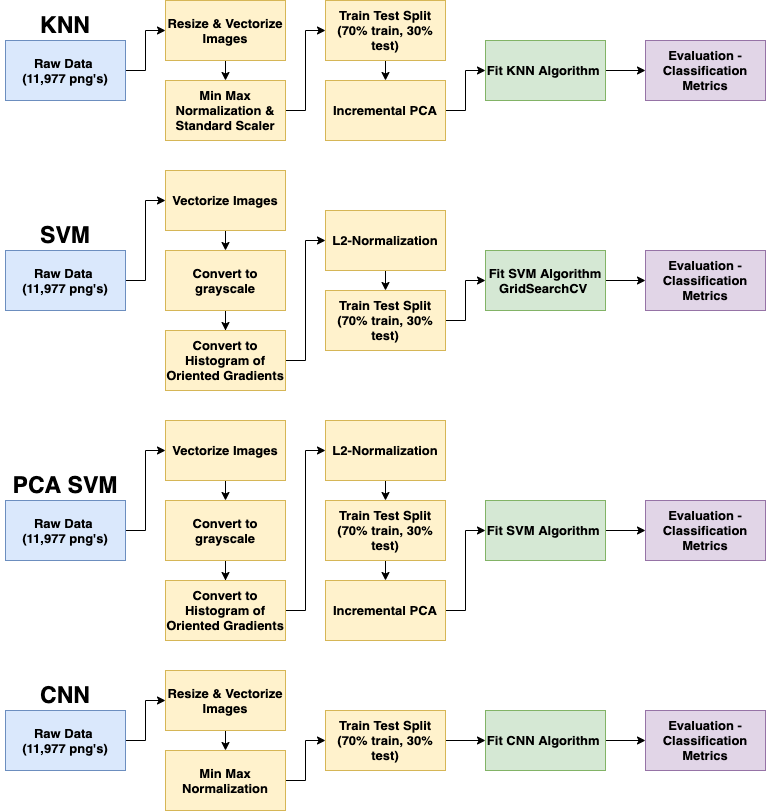

The diagram above was exported from draw.io. Its source (the exported page's mxGraphModel, read from the mxfile embedded in the PNG):
<mxGraphModel dx="776" dy="1186" grid="1" gridSize="10" guides="1" tooltips="1" connect="1" arrows="1" fold="1" page="1" pageScale="1" pageWidth="850" pageHeight="1100" math="0" shadow="0">
  <root>
    <mxCell id="0" />
    <mxCell id="1" parent="0" />
    <mxCell id="4CDnWfBbJ1QmDBslmQSm-8" style="edgeStyle=orthogonalEdgeStyle;rounded=0;orthogonalLoop=1;jettySize=auto;html=1;exitX=1;exitY=0.5;exitDx=0;exitDy=0;entryX=0;entryY=0.5;entryDx=0;entryDy=0;fillColor=#dae8fc;" edge="1" parent="1" source="4CDnWfBbJ1QmDBslmQSm-1" target="4CDnWfBbJ1QmDBslmQSm-2">
      <mxGeometry relative="1" as="geometry" />
    </mxCell>
    <mxCell id="4CDnWfBbJ1QmDBslmQSm-1" value="&lt;b style=&quot;font-size: 13px&quot;&gt;Raw Data &lt;br&gt;(11,977 png's)&lt;/b&gt;" style="rounded=0;whiteSpace=wrap;html=1;fillColor=#dae8fc;strokeColor=#6c8ebf;" vertex="1" parent="1">
      <mxGeometry x="40" y="320" width="120" height="60" as="geometry" />
    </mxCell>
    <mxCell id="4CDnWfBbJ1QmDBslmQSm-9" style="edgeStyle=orthogonalEdgeStyle;rounded=0;orthogonalLoop=1;jettySize=auto;html=1;exitX=0.5;exitY=1;exitDx=0;exitDy=0;entryX=0.5;entryY=0;entryDx=0;entryDy=0;fillColor=#fff2cc;" edge="1" parent="1" source="4CDnWfBbJ1QmDBslmQSm-2" target="4CDnWfBbJ1QmDBslmQSm-6">
      <mxGeometry relative="1" as="geometry" />
    </mxCell>
    <mxCell id="4CDnWfBbJ1QmDBslmQSm-2" value="&lt;span style=&quot;font-size: 13px&quot;&gt;&lt;b&gt;Resize &amp;amp; Vectorize Images&lt;/b&gt;&lt;/span&gt;" style="rounded=0;whiteSpace=wrap;html=1;fillColor=#fff2cc;strokeColor=#d6b656;" vertex="1" parent="1">
      <mxGeometry x="200" y="280" width="120" height="60" as="geometry" />
    </mxCell>
    <mxCell id="4CDnWfBbJ1QmDBslmQSm-11" style="edgeStyle=orthogonalEdgeStyle;rounded=0;orthogonalLoop=1;jettySize=auto;html=1;exitX=0.5;exitY=1;exitDx=0;exitDy=0;entryX=0.5;entryY=0;entryDx=0;entryDy=0;fillColor=#fff2cc;" edge="1" parent="1" source="4CDnWfBbJ1QmDBslmQSm-3" target="4CDnWfBbJ1QmDBslmQSm-7">
      <mxGeometry relative="1" as="geometry" />
    </mxCell>
    <mxCell id="4CDnWfBbJ1QmDBslmQSm-3" value="&lt;span style=&quot;font-size: 13px&quot;&gt;&lt;b&gt;Train Test Split (70% train, 30% test)&lt;/b&gt;&lt;/span&gt;" style="rounded=0;whiteSpace=wrap;html=1;fillColor=#fff2cc;strokeColor=#d6b656;" vertex="1" parent="1">
      <mxGeometry x="360" y="280" width="120" height="60" as="geometry" />
    </mxCell>
    <mxCell id="4CDnWfBbJ1QmDBslmQSm-14" style="edgeStyle=orthogonalEdgeStyle;rounded=0;orthogonalLoop=1;jettySize=auto;html=1;entryX=0;entryY=0.5;entryDx=0;entryDy=0;fillColor=#d5e8d4;" edge="1" parent="1" source="4CDnWfBbJ1QmDBslmQSm-4" target="4CDnWfBbJ1QmDBslmQSm-5">
      <mxGeometry relative="1" as="geometry" />
    </mxCell>
    <mxCell id="4CDnWfBbJ1QmDBslmQSm-4" value="&lt;span style=&quot;font-size: 13px&quot;&gt;&lt;b&gt;Fit KNN Algorithm&amp;nbsp;&lt;/b&gt;&lt;/span&gt;" style="rounded=0;whiteSpace=wrap;html=1;fillColor=#d5e8d4;strokeColor=#82b366;" vertex="1" parent="1">
      <mxGeometry x="520" y="320" width="120" height="60" as="geometry" />
    </mxCell>
    <mxCell id="4CDnWfBbJ1QmDBslmQSm-5" value="&lt;span style=&quot;font-size: 13px&quot;&gt;&lt;b&gt;Evaluation - Classification Metrics&lt;/b&gt;&lt;/span&gt;" style="rounded=0;whiteSpace=wrap;html=1;fillColor=#e1d5e7;strokeColor=#9673a6;" vertex="1" parent="1">
      <mxGeometry x="680" y="320" width="120" height="60" as="geometry" />
    </mxCell>
    <mxCell id="4CDnWfBbJ1QmDBslmQSm-10" style="edgeStyle=orthogonalEdgeStyle;rounded=0;orthogonalLoop=1;jettySize=auto;html=1;exitX=1;exitY=0.5;exitDx=0;exitDy=0;entryX=0;entryY=0.5;entryDx=0;entryDy=0;fillColor=#fff2cc;" edge="1" parent="1" source="4CDnWfBbJ1QmDBslmQSm-6" target="4CDnWfBbJ1QmDBslmQSm-3">
      <mxGeometry relative="1" as="geometry" />
    </mxCell>
    <mxCell id="4CDnWfBbJ1QmDBslmQSm-6" value="&lt;span style=&quot;font-size: 13px&quot;&gt;&lt;b&gt;Min Max Normalization &amp;amp; Standard Scaler&lt;/b&gt;&lt;/span&gt;" style="rounded=0;whiteSpace=wrap;html=1;fillColor=#fff2cc;strokeColor=#d6b656;" vertex="1" parent="1">
      <mxGeometry x="200" y="360" width="120" height="60" as="geometry" />
    </mxCell>
    <mxCell id="4CDnWfBbJ1QmDBslmQSm-13" style="edgeStyle=orthogonalEdgeStyle;rounded=0;orthogonalLoop=1;jettySize=auto;html=1;entryX=0;entryY=0.5;entryDx=0;entryDy=0;fillColor=#fff2cc;" edge="1" parent="1" source="4CDnWfBbJ1QmDBslmQSm-7" target="4CDnWfBbJ1QmDBslmQSm-4">
      <mxGeometry relative="1" as="geometry" />
    </mxCell>
    <mxCell id="4CDnWfBbJ1QmDBslmQSm-7" value="&lt;span style=&quot;font-size: 13px&quot;&gt;&lt;b&gt;Incremental PCA&lt;/b&gt;&lt;/span&gt;" style="rounded=0;whiteSpace=wrap;html=1;fillColor=#fff2cc;strokeColor=#d6b656;" vertex="1" parent="1">
      <mxGeometry x="360" y="360" width="120" height="60" as="geometry" />
    </mxCell>
    <mxCell id="4CDnWfBbJ1QmDBslmQSm-15" value="&lt;b&gt;&lt;font style=&quot;font-size: 23px&quot;&gt;KNN&lt;/font&gt;&lt;/b&gt;" style="text;html=1;strokeColor=none;fillColor=none;align=center;verticalAlign=middle;whiteSpace=wrap;rounded=0;" vertex="1" parent="1">
      <mxGeometry x="35" y="280" width="130" height="50" as="geometry" />
    </mxCell>
    <mxCell id="4CDnWfBbJ1QmDBslmQSm-16" style="edgeStyle=orthogonalEdgeStyle;rounded=0;orthogonalLoop=1;jettySize=auto;html=1;exitX=1;exitY=0.5;exitDx=0;exitDy=0;entryX=0;entryY=0.5;entryDx=0;entryDy=0;fillColor=#dae8fc;" edge="1" parent="1" source="4CDnWfBbJ1QmDBslmQSm-17" target="4CDnWfBbJ1QmDBslmQSm-19">
      <mxGeometry relative="1" as="geometry" />
    </mxCell>
    <mxCell id="4CDnWfBbJ1QmDBslmQSm-17" value="&lt;b style=&quot;font-size: 13px&quot;&gt;Raw Data &lt;br&gt;(11,977 png's)&lt;/b&gt;" style="rounded=0;whiteSpace=wrap;html=1;fillColor=#dae8fc;strokeColor=#6c8ebf;" vertex="1" parent="1">
      <mxGeometry x="40" y="530" width="120" height="60" as="geometry" />
    </mxCell>
    <mxCell id="4CDnWfBbJ1QmDBslmQSm-18" style="edgeStyle=orthogonalEdgeStyle;rounded=0;orthogonalLoop=1;jettySize=auto;html=1;exitX=0.5;exitY=1;exitDx=0;exitDy=0;entryX=0.5;entryY=0;entryDx=0;entryDy=0;fillColor=#fff2cc;" edge="1" parent="1" source="4CDnWfBbJ1QmDBslmQSm-19" target="4CDnWfBbJ1QmDBslmQSm-26">
      <mxGeometry relative="1" as="geometry" />
    </mxCell>
    <mxCell id="4CDnWfBbJ1QmDBslmQSm-19" value="&lt;span style=&quot;font-size: 13px&quot;&gt;&lt;b&gt;Vectorize Images&lt;/b&gt;&lt;/span&gt;" style="rounded=0;whiteSpace=wrap;html=1;fillColor=#fff2cc;strokeColor=#d6b656;" vertex="1" parent="1">
      <mxGeometry x="200" y="450" width="120" height="60" as="geometry" />
    </mxCell>
    <mxCell id="4CDnWfBbJ1QmDBslmQSm-20" style="edgeStyle=orthogonalEdgeStyle;rounded=0;orthogonalLoop=1;jettySize=auto;html=1;exitX=0.5;exitY=1;exitDx=0;exitDy=0;entryX=0.5;entryY=0;entryDx=0;entryDy=0;fillColor=#fff2cc;" edge="1" parent="1" source="4CDnWfBbJ1QmDBslmQSm-21" target="4CDnWfBbJ1QmDBslmQSm-28">
      <mxGeometry relative="1" as="geometry" />
    </mxCell>
    <mxCell id="4CDnWfBbJ1QmDBslmQSm-21" value="&lt;span style=&quot;font-size: 13px&quot;&gt;&lt;b&gt;L2-Normalization&lt;/b&gt;&lt;/span&gt;" style="rounded=0;whiteSpace=wrap;html=1;fillColor=#fff2cc;strokeColor=#d6b656;" vertex="1" parent="1">
      <mxGeometry x="360" y="490" width="120" height="60" as="geometry" />
    </mxCell>
    <mxCell id="4CDnWfBbJ1QmDBslmQSm-22" style="edgeStyle=orthogonalEdgeStyle;rounded=0;orthogonalLoop=1;jettySize=auto;html=1;entryX=0;entryY=0.5;entryDx=0;entryDy=0;fillColor=#d5e8d4;" edge="1" parent="1" source="4CDnWfBbJ1QmDBslmQSm-23" target="4CDnWfBbJ1QmDBslmQSm-24">
      <mxGeometry relative="1" as="geometry" />
    </mxCell>
    <mxCell id="4CDnWfBbJ1QmDBslmQSm-23" value="&lt;span style=&quot;font-size: 13px&quot;&gt;&lt;b&gt;Fit SVM Algorithm&lt;br&gt;GridSearchCV&amp;nbsp;&lt;/b&gt;&lt;/span&gt;" style="rounded=0;whiteSpace=wrap;html=1;fillColor=#d5e8d4;strokeColor=#82b366;" vertex="1" parent="1">
      <mxGeometry x="520" y="530" width="120" height="60" as="geometry" />
    </mxCell>
    <mxCell id="4CDnWfBbJ1QmDBslmQSm-24" value="&lt;span style=&quot;font-size: 13px&quot;&gt;&lt;b&gt;Evaluation - Classification Metrics&lt;/b&gt;&lt;/span&gt;" style="rounded=0;whiteSpace=wrap;html=1;fillColor=#e1d5e7;strokeColor=#9673a6;" vertex="1" parent="1">
      <mxGeometry x="680" y="530" width="120" height="60" as="geometry" />
    </mxCell>
    <mxCell id="4CDnWfBbJ1QmDBslmQSm-25" style="edgeStyle=orthogonalEdgeStyle;rounded=0;orthogonalLoop=1;jettySize=auto;html=1;exitX=1;exitY=0.5;exitDx=0;exitDy=0;entryX=0;entryY=0.5;entryDx=0;entryDy=0;fillColor=#fff2cc;" edge="1" parent="1" source="4CDnWfBbJ1QmDBslmQSm-30" target="4CDnWfBbJ1QmDBslmQSm-21">
      <mxGeometry relative="1" as="geometry" />
    </mxCell>
    <mxCell id="4CDnWfBbJ1QmDBslmQSm-31" style="edgeStyle=orthogonalEdgeStyle;rounded=0;orthogonalLoop=1;jettySize=auto;html=1;entryX=0.5;entryY=0;entryDx=0;entryDy=0;strokeColor=#000000;" edge="1" parent="1" source="4CDnWfBbJ1QmDBslmQSm-26" target="4CDnWfBbJ1QmDBslmQSm-30">
      <mxGeometry relative="1" as="geometry" />
    </mxCell>
    <mxCell id="4CDnWfBbJ1QmDBslmQSm-26" value="&lt;span style=&quot;font-size: 13px&quot;&gt;&lt;b&gt;Convert to grayscale&lt;/b&gt;&lt;/span&gt;" style="rounded=0;whiteSpace=wrap;html=1;fillColor=#fff2cc;strokeColor=#d6b656;" vertex="1" parent="1">
      <mxGeometry x="200" y="530" width="120" height="60" as="geometry" />
    </mxCell>
    <mxCell id="4CDnWfBbJ1QmDBslmQSm-27" style="edgeStyle=orthogonalEdgeStyle;rounded=0;orthogonalLoop=1;jettySize=auto;html=1;entryX=0;entryY=0.5;entryDx=0;entryDy=0;fillColor=#fff2cc;" edge="1" parent="1" source="4CDnWfBbJ1QmDBslmQSm-28" target="4CDnWfBbJ1QmDBslmQSm-23">
      <mxGeometry relative="1" as="geometry" />
    </mxCell>
    <mxCell id="4CDnWfBbJ1QmDBslmQSm-28" value="&lt;b style=&quot;font-size: 13px&quot;&gt;Train Test Split (70% train, 30% test)&lt;/b&gt;" style="rounded=0;whiteSpace=wrap;html=1;fillColor=#fff2cc;strokeColor=#d6b656;" vertex="1" parent="1">
      <mxGeometry x="360" y="570" width="120" height="60" as="geometry" />
    </mxCell>
    <mxCell id="4CDnWfBbJ1QmDBslmQSm-29" value="&lt;b&gt;&lt;font style=&quot;font-size: 23px&quot;&gt;SVM&lt;/font&gt;&lt;/b&gt;" style="text;html=1;strokeColor=none;fillColor=none;align=center;verticalAlign=middle;whiteSpace=wrap;rounded=0;" vertex="1" parent="1">
      <mxGeometry x="35" y="490" width="130" height="50" as="geometry" />
    </mxCell>
    <mxCell id="4CDnWfBbJ1QmDBslmQSm-30" value="&lt;span style=&quot;font-size: 13px&quot;&gt;&lt;b&gt;Convert to Histogram of Oriented Gradients&lt;/b&gt;&lt;/span&gt;" style="rounded=0;whiteSpace=wrap;html=1;fillColor=#fff2cc;strokeColor=#d6b656;" vertex="1" parent="1">
      <mxGeometry x="200" y="610" width="120" height="60" as="geometry" />
    </mxCell>
    <mxCell id="4CDnWfBbJ1QmDBslmQSm-32" style="edgeStyle=orthogonalEdgeStyle;rounded=0;orthogonalLoop=1;jettySize=auto;html=1;exitX=1;exitY=0.5;exitDx=0;exitDy=0;entryX=0;entryY=0.5;entryDx=0;entryDy=0;fillColor=#dae8fc;" edge="1" parent="1" source="4CDnWfBbJ1QmDBslmQSm-33" target="4CDnWfBbJ1QmDBslmQSm-35">
      <mxGeometry relative="1" as="geometry" />
    </mxCell>
    <mxCell id="4CDnWfBbJ1QmDBslmQSm-33" value="&lt;b style=&quot;font-size: 13px&quot;&gt;Raw Data &lt;br&gt;(11,977 png's)&lt;/b&gt;" style="rounded=0;whiteSpace=wrap;html=1;fillColor=#dae8fc;strokeColor=#6c8ebf;" vertex="1" parent="1">
      <mxGeometry x="40" y="990" width="120" height="60" as="geometry" />
    </mxCell>
    <mxCell id="4CDnWfBbJ1QmDBslmQSm-34" style="edgeStyle=orthogonalEdgeStyle;rounded=0;orthogonalLoop=1;jettySize=auto;html=1;exitX=0.5;exitY=1;exitDx=0;exitDy=0;entryX=0.5;entryY=0;entryDx=0;entryDy=0;fillColor=#fff2cc;" edge="1" parent="1" source="4CDnWfBbJ1QmDBslmQSm-35" target="4CDnWfBbJ1QmDBslmQSm-42">
      <mxGeometry relative="1" as="geometry" />
    </mxCell>
    <mxCell id="4CDnWfBbJ1QmDBslmQSm-35" value="&lt;span style=&quot;font-size: 13px&quot;&gt;&lt;b&gt;Resize &amp;amp; Vectorize Images&lt;/b&gt;&lt;/span&gt;" style="rounded=0;whiteSpace=wrap;html=1;fillColor=#fff2cc;strokeColor=#d6b656;" vertex="1" parent="1">
      <mxGeometry x="200" y="950" width="120" height="60" as="geometry" />
    </mxCell>
    <mxCell id="4CDnWfBbJ1QmDBslmQSm-36" style="edgeStyle=orthogonalEdgeStyle;rounded=0;orthogonalLoop=1;jettySize=auto;html=1;exitX=0.5;exitY=1;exitDx=0;exitDy=0;entryX=0.5;entryY=0;entryDx=0;entryDy=0;fillColor=#fff2cc;" edge="1" parent="1" source="4CDnWfBbJ1QmDBslmQSm-37">
      <mxGeometry relative="1" as="geometry">
        <mxPoint x="420" y="1030" as="targetPoint" />
      </mxGeometry>
    </mxCell>
    <mxCell id="4CDnWfBbJ1QmDBslmQSm-46" style="edgeStyle=orthogonalEdgeStyle;rounded=0;orthogonalLoop=1;jettySize=auto;html=1;entryX=0;entryY=0.5;entryDx=0;entryDy=0;strokeColor=#000000;" edge="1" parent="1" source="4CDnWfBbJ1QmDBslmQSm-37" target="4CDnWfBbJ1QmDBslmQSm-39">
      <mxGeometry relative="1" as="geometry" />
    </mxCell>
    <mxCell id="4CDnWfBbJ1QmDBslmQSm-37" value="&lt;span style=&quot;font-size: 13px&quot;&gt;&lt;b&gt;Train Test Split (70% train, 30% test)&lt;/b&gt;&lt;/span&gt;" style="rounded=0;whiteSpace=wrap;html=1;fillColor=#fff2cc;strokeColor=#d6b656;" vertex="1" parent="1">
      <mxGeometry x="360" y="990" width="120" height="60" as="geometry" />
    </mxCell>
    <mxCell id="4CDnWfBbJ1QmDBslmQSm-38" style="edgeStyle=orthogonalEdgeStyle;rounded=0;orthogonalLoop=1;jettySize=auto;html=1;entryX=0;entryY=0.5;entryDx=0;entryDy=0;fillColor=#d5e8d4;" edge="1" parent="1" source="4CDnWfBbJ1QmDBslmQSm-39" target="4CDnWfBbJ1QmDBslmQSm-40">
      <mxGeometry relative="1" as="geometry" />
    </mxCell>
    <mxCell id="4CDnWfBbJ1QmDBslmQSm-39" value="&lt;span style=&quot;font-size: 13px&quot;&gt;&lt;b&gt;Fit CNN Algorithm&amp;nbsp;&lt;/b&gt;&lt;/span&gt;" style="rounded=0;whiteSpace=wrap;html=1;fillColor=#d5e8d4;strokeColor=#82b366;" vertex="1" parent="1">
      <mxGeometry x="520" y="990" width="120" height="60" as="geometry" />
    </mxCell>
    <mxCell id="4CDnWfBbJ1QmDBslmQSm-40" value="&lt;span style=&quot;font-size: 13px&quot;&gt;&lt;b&gt;Evaluation - Classification Metrics&lt;/b&gt;&lt;/span&gt;" style="rounded=0;whiteSpace=wrap;html=1;fillColor=#e1d5e7;strokeColor=#9673a6;" vertex="1" parent="1">
      <mxGeometry x="680" y="990" width="120" height="60" as="geometry" />
    </mxCell>
    <mxCell id="4CDnWfBbJ1QmDBslmQSm-41" style="edgeStyle=orthogonalEdgeStyle;rounded=0;orthogonalLoop=1;jettySize=auto;html=1;exitX=1;exitY=0.5;exitDx=0;exitDy=0;entryX=0;entryY=0.5;entryDx=0;entryDy=0;fillColor=#fff2cc;" edge="1" parent="1" source="4CDnWfBbJ1QmDBslmQSm-42" target="4CDnWfBbJ1QmDBslmQSm-37">
      <mxGeometry relative="1" as="geometry" />
    </mxCell>
    <mxCell id="4CDnWfBbJ1QmDBslmQSm-42" value="&lt;span style=&quot;font-size: 13px&quot;&gt;&lt;b&gt;Min Max Normalization&lt;/b&gt;&lt;/span&gt;" style="rounded=0;whiteSpace=wrap;html=1;fillColor=#fff2cc;strokeColor=#d6b656;" vertex="1" parent="1">
      <mxGeometry x="200" y="1030" width="120" height="60" as="geometry" />
    </mxCell>
    <mxCell id="4CDnWfBbJ1QmDBslmQSm-45" value="&lt;b&gt;&lt;font style=&quot;font-size: 23px&quot;&gt;CNN&lt;/font&gt;&lt;/b&gt;" style="text;html=1;strokeColor=none;fillColor=none;align=center;verticalAlign=middle;whiteSpace=wrap;rounded=0;" vertex="1" parent="1">
      <mxGeometry x="35" y="950" width="130" height="50" as="geometry" />
    </mxCell>
    <mxCell id="4CDnWfBbJ1QmDBslmQSm-63" style="edgeStyle=orthogonalEdgeStyle;rounded=0;orthogonalLoop=1;jettySize=auto;html=1;exitX=1;exitY=0.5;exitDx=0;exitDy=0;entryX=0;entryY=0.5;entryDx=0;entryDy=0;fillColor=#dae8fc;" edge="1" parent="1" source="4CDnWfBbJ1QmDBslmQSm-64" target="4CDnWfBbJ1QmDBslmQSm-66">
      <mxGeometry relative="1" as="geometry" />
    </mxCell>
    <mxCell id="4CDnWfBbJ1QmDBslmQSm-64" value="&lt;b style=&quot;font-size: 13px&quot;&gt;Raw Data &lt;br&gt;(11,977 png's)&lt;/b&gt;" style="rounded=0;whiteSpace=wrap;html=1;fillColor=#dae8fc;strokeColor=#6c8ebf;" vertex="1" parent="1">
      <mxGeometry x="40" y="780" width="120" height="60" as="geometry" />
    </mxCell>
    <mxCell id="4CDnWfBbJ1QmDBslmQSm-65" style="edgeStyle=orthogonalEdgeStyle;rounded=0;orthogonalLoop=1;jettySize=auto;html=1;exitX=0.5;exitY=1;exitDx=0;exitDy=0;entryX=0.5;entryY=0;entryDx=0;entryDy=0;fillColor=#fff2cc;" edge="1" parent="1" source="4CDnWfBbJ1QmDBslmQSm-66" target="4CDnWfBbJ1QmDBslmQSm-74">
      <mxGeometry relative="1" as="geometry" />
    </mxCell>
    <mxCell id="4CDnWfBbJ1QmDBslmQSm-66" value="&lt;span style=&quot;font-size: 13px&quot;&gt;&lt;b&gt;Vectorize Images&lt;/b&gt;&lt;/span&gt;" style="rounded=0;whiteSpace=wrap;html=1;fillColor=#fff2cc;strokeColor=#d6b656;" vertex="1" parent="1">
      <mxGeometry x="200" y="700" width="120" height="60" as="geometry" />
    </mxCell>
    <mxCell id="4CDnWfBbJ1QmDBslmQSm-67" style="edgeStyle=orthogonalEdgeStyle;rounded=0;orthogonalLoop=1;jettySize=auto;html=1;exitX=0.5;exitY=1;exitDx=0;exitDy=0;entryX=0.5;entryY=0;entryDx=0;entryDy=0;fillColor=#fff2cc;" edge="1" parent="1" source="4CDnWfBbJ1QmDBslmQSm-68" target="4CDnWfBbJ1QmDBslmQSm-76">
      <mxGeometry relative="1" as="geometry" />
    </mxCell>
    <mxCell id="4CDnWfBbJ1QmDBslmQSm-68" value="&lt;span style=&quot;font-size: 13px&quot;&gt;&lt;b&gt;L2-Normalization&lt;/b&gt;&lt;/span&gt;" style="rounded=0;whiteSpace=wrap;html=1;fillColor=#fff2cc;strokeColor=#d6b656;" vertex="1" parent="1">
      <mxGeometry x="360" y="700" width="120" height="60" as="geometry" />
    </mxCell>
    <mxCell id="4CDnWfBbJ1QmDBslmQSm-69" style="edgeStyle=orthogonalEdgeStyle;rounded=0;orthogonalLoop=1;jettySize=auto;html=1;entryX=0;entryY=0.5;entryDx=0;entryDy=0;fillColor=#d5e8d4;" edge="1" parent="1" source="4CDnWfBbJ1QmDBslmQSm-70" target="4CDnWfBbJ1QmDBslmQSm-71">
      <mxGeometry relative="1" as="geometry" />
    </mxCell>
    <mxCell id="4CDnWfBbJ1QmDBslmQSm-70" value="&lt;span style=&quot;font-size: 13px&quot;&gt;&lt;b&gt;Fit SVM Algorithm&amp;nbsp;&lt;/b&gt;&lt;/span&gt;" style="rounded=0;whiteSpace=wrap;html=1;fillColor=#d5e8d4;strokeColor=#82b366;" vertex="1" parent="1">
      <mxGeometry x="520" y="780" width="120" height="60" as="geometry" />
    </mxCell>
    <mxCell id="4CDnWfBbJ1QmDBslmQSm-71" value="&lt;span style=&quot;font-size: 13px&quot;&gt;&lt;b&gt;Evaluation - Classification Metrics&lt;/b&gt;&lt;/span&gt;" style="rounded=0;whiteSpace=wrap;html=1;fillColor=#e1d5e7;strokeColor=#9673a6;" vertex="1" parent="1">
      <mxGeometry x="680" y="780" width="120" height="60" as="geometry" />
    </mxCell>
    <mxCell id="4CDnWfBbJ1QmDBslmQSm-72" style="edgeStyle=orthogonalEdgeStyle;rounded=0;orthogonalLoop=1;jettySize=auto;html=1;exitX=1;exitY=0.5;exitDx=0;exitDy=0;entryX=0;entryY=0.5;entryDx=0;entryDy=0;fillColor=#fff2cc;" edge="1" parent="1" source="4CDnWfBbJ1QmDBslmQSm-78" target="4CDnWfBbJ1QmDBslmQSm-68">
      <mxGeometry relative="1" as="geometry" />
    </mxCell>
    <mxCell id="4CDnWfBbJ1QmDBslmQSm-73" style="edgeStyle=orthogonalEdgeStyle;rounded=0;orthogonalLoop=1;jettySize=auto;html=1;entryX=0.5;entryY=0;entryDx=0;entryDy=0;strokeColor=#000000;" edge="1" parent="1" source="4CDnWfBbJ1QmDBslmQSm-74" target="4CDnWfBbJ1QmDBslmQSm-78">
      <mxGeometry relative="1" as="geometry" />
    </mxCell>
    <mxCell id="4CDnWfBbJ1QmDBslmQSm-74" value="&lt;span style=&quot;font-size: 13px&quot;&gt;&lt;b&gt;Convert to grayscale&lt;/b&gt;&lt;/span&gt;" style="rounded=0;whiteSpace=wrap;html=1;fillColor=#fff2cc;strokeColor=#d6b656;" vertex="1" parent="1">
      <mxGeometry x="200" y="780" width="120" height="60" as="geometry" />
    </mxCell>
    <mxCell id="4CDnWfBbJ1QmDBslmQSm-80" style="edgeStyle=orthogonalEdgeStyle;rounded=0;orthogonalLoop=1;jettySize=auto;html=1;exitX=0.5;exitY=1;exitDx=0;exitDy=0;entryX=0.5;entryY=0;entryDx=0;entryDy=0;strokeColor=#000000;" edge="1" parent="1" source="4CDnWfBbJ1QmDBslmQSm-76" target="4CDnWfBbJ1QmDBslmQSm-79">
      <mxGeometry relative="1" as="geometry" />
    </mxCell>
    <mxCell id="4CDnWfBbJ1QmDBslmQSm-76" value="&lt;b style=&quot;font-size: 13px&quot;&gt;Train Test Split (70% train, 30% test)&lt;/b&gt;" style="rounded=0;whiteSpace=wrap;html=1;fillColor=#fff2cc;strokeColor=#d6b656;" vertex="1" parent="1">
      <mxGeometry x="360" y="780" width="120" height="60" as="geometry" />
    </mxCell>
    <mxCell id="4CDnWfBbJ1QmDBslmQSm-77" value="&lt;b&gt;&lt;font style=&quot;font-size: 23px&quot;&gt;PCA SVM&lt;/font&gt;&lt;/b&gt;" style="text;html=1;strokeColor=none;fillColor=none;align=center;verticalAlign=middle;whiteSpace=wrap;rounded=0;" vertex="1" parent="1">
      <mxGeometry x="35" y="740" width="130" height="50" as="geometry" />
    </mxCell>
    <mxCell id="4CDnWfBbJ1QmDBslmQSm-78" value="&lt;span style=&quot;font-size: 13px&quot;&gt;&lt;b&gt;Convert to Histogram of Oriented Gradients&lt;/b&gt;&lt;/span&gt;" style="rounded=0;whiteSpace=wrap;html=1;fillColor=#fff2cc;strokeColor=#d6b656;" vertex="1" parent="1">
      <mxGeometry x="200" y="860" width="120" height="60" as="geometry" />
    </mxCell>
    <mxCell id="4CDnWfBbJ1QmDBslmQSm-82" style="edgeStyle=orthogonalEdgeStyle;rounded=0;orthogonalLoop=1;jettySize=auto;html=1;exitX=1;exitY=0.5;exitDx=0;exitDy=0;entryX=0;entryY=0.5;entryDx=0;entryDy=0;strokeColor=#000000;" edge="1" parent="1" source="4CDnWfBbJ1QmDBslmQSm-79" target="4CDnWfBbJ1QmDBslmQSm-70">
      <mxGeometry relative="1" as="geometry" />
    </mxCell>
    <mxCell id="4CDnWfBbJ1QmDBslmQSm-79" value="&lt;span style=&quot;font-size: 13px&quot;&gt;&lt;b&gt;Incremental PCA&lt;/b&gt;&lt;/span&gt;" style="rounded=0;whiteSpace=wrap;html=1;fillColor=#fff2cc;strokeColor=#d6b656;" vertex="1" parent="1">
      <mxGeometry x="360" y="860" width="120" height="60" as="geometry" />
    </mxCell>
  </root>
</mxGraphModel>